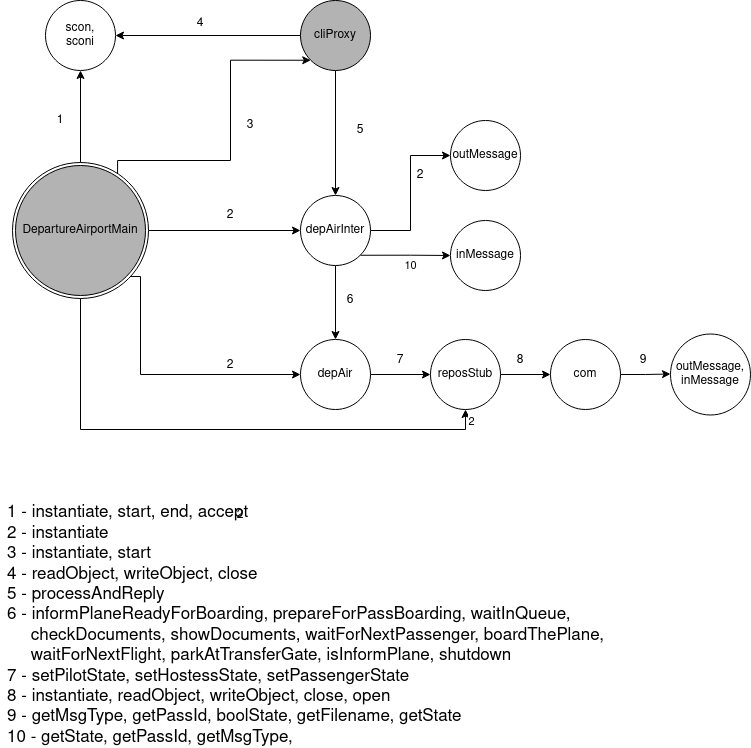

The diagram above was exported from draw.io. Its source (the exported page's mxGraphModel, read from the mxfile embedded in the PNG):
<mxGraphModel dx="1422" dy="793" grid="1" gridSize="10" guides="1" tooltips="1" connect="1" arrows="1" fold="1" page="1" pageScale="1" pageWidth="827" pageHeight="1169" math="0" shadow="0">
  <root>
    <mxCell id="0" />
    <mxCell id="1" parent="0" />
    <mxCell id="PAXDE96Kvfe6Os6zq7mN-8" style="edgeStyle=orthogonalEdgeStyle;rounded=0;orthogonalLoop=1;jettySize=auto;html=1;entryX=0;entryY=0.5;entryDx=0;entryDy=0;exitX=1;exitY=1;exitDx=0;exitDy=0;" parent="1" source="7afOUCs-en9jXJJjjRvW-4" target="PAXDE96Kvfe6Os6zq7mN-7" edge="1">
      <mxGeometry relative="1" as="geometry">
        <Array as="points">
          <mxPoint x="210" y="346" />
          <mxPoint x="210" y="444" />
        </Array>
        <mxPoint x="210" y="352.9150262212918" as="sourcePoint" />
      </mxGeometry>
    </mxCell>
    <mxCell id="PAXDE96Kvfe6Os6zq7mN-9" style="edgeStyle=orthogonalEdgeStyle;rounded=0;orthogonalLoop=1;jettySize=auto;html=1;entryX=0.5;entryY=1;entryDx=0;entryDy=0;exitX=0.5;exitY=0;exitDx=0;exitDy=0;" parent="1" source="7afOUCs-en9jXJJjjRvW-4" target="PAXDE96Kvfe6Os6zq7mN-2" edge="1">
      <mxGeometry relative="1" as="geometry">
        <mxPoint x="150" y="220" as="sourcePoint" />
      </mxGeometry>
    </mxCell>
    <mxCell id="PAXDE96Kvfe6Os6zq7mN-15" style="edgeStyle=orthogonalEdgeStyle;rounded=0;orthogonalLoop=1;jettySize=auto;html=1;entryX=0;entryY=1;entryDx=0;entryDy=0;exitX=0.785;exitY=0.085;exitDx=0;exitDy=0;exitPerimeter=0;" parent="1" source="7afOUCs-en9jXJJjjRvW-4" target="PAXDE96Kvfe6Os6zq7mN-4" edge="1">
      <mxGeometry relative="1" as="geometry">
        <Array as="points">
          <mxPoint x="187" y="230" />
          <mxPoint x="300" y="230" />
          <mxPoint x="300" y="130" />
        </Array>
        <mxPoint x="188.7298334620741" y="230" as="sourcePoint" />
      </mxGeometry>
    </mxCell>
    <mxCell id="PAXDE96Kvfe6Os6zq7mN-16" style="edgeStyle=orthogonalEdgeStyle;rounded=0;orthogonalLoop=1;jettySize=auto;html=1;entryX=0;entryY=0.5;entryDx=0;entryDy=0;exitX=1;exitY=0.5;exitDx=0;exitDy=0;" parent="1" source="7afOUCs-en9jXJJjjRvW-3" target="PAXDE96Kvfe6Os6zq7mN-5" edge="1">
      <mxGeometry relative="1" as="geometry">
        <mxPoint x="230" y="300" as="sourcePoint" />
      </mxGeometry>
    </mxCell>
    <mxCell id="PAXDE96Kvfe6Os6zq7mN-28" style="edgeStyle=orthogonalEdgeStyle;rounded=0;orthogonalLoop=1;jettySize=auto;html=1;entryX=0.5;entryY=1;entryDx=0;entryDy=0;exitX=0.5;exitY=1;exitDx=0;exitDy=0;" parent="1" source="7afOUCs-en9jXJJjjRvW-4" target="PAXDE96Kvfe6Os6zq7mN-26" edge="1">
      <mxGeometry relative="1" as="geometry">
        <Array as="points">
          <mxPoint x="150" y="499" />
          <mxPoint x="535" y="499" />
        </Array>
        <mxPoint x="150" y="380" as="sourcePoint" />
      </mxGeometry>
    </mxCell>
    <mxCell id="7afOUCs-en9jXJJjjRvW-8" value="2" style="edgeLabel;html=1;align=center;verticalAlign=middle;resizable=0;points=[];" vertex="1" connectable="0" parent="PAXDE96Kvfe6Os6zq7mN-28">
      <mxGeometry x="-0.2319" y="-2" relative="1" as="geometry">
        <mxPoint x="317" y="-11" as="offset" />
      </mxGeometry>
    </mxCell>
    <mxCell id="PAXDE96Kvfe6Os6zq7mN-2" value="&lt;div&gt;scon,&lt;/div&gt;&lt;div&gt;sconi&lt;br&gt;&lt;/div&gt;" style="ellipse;whiteSpace=wrap;html=1;align=center;" parent="1" vertex="1">
      <mxGeometry x="115" y="70" width="70" height="70" as="geometry" />
    </mxCell>
    <mxCell id="PAXDE96Kvfe6Os6zq7mN-10" style="edgeStyle=orthogonalEdgeStyle;rounded=0;orthogonalLoop=1;jettySize=auto;html=1;entryX=1;entryY=0.5;entryDx=0;entryDy=0;" parent="1" source="PAXDE96Kvfe6Os6zq7mN-4" target="PAXDE96Kvfe6Os6zq7mN-2" edge="1">
      <mxGeometry relative="1" as="geometry" />
    </mxCell>
    <mxCell id="PAXDE96Kvfe6Os6zq7mN-12" style="edgeStyle=orthogonalEdgeStyle;rounded=0;orthogonalLoop=1;jettySize=auto;html=1;entryX=0.5;entryY=0;entryDx=0;entryDy=0;" parent="1" source="PAXDE96Kvfe6Os6zq7mN-4" target="PAXDE96Kvfe6Os6zq7mN-5" edge="1">
      <mxGeometry relative="1" as="geometry" />
    </mxCell>
    <mxCell id="PAXDE96Kvfe6Os6zq7mN-4" value="cliProxy" style="ellipse;whiteSpace=wrap;html=1;align=center;fillColor=#B3B3B3;" parent="1" vertex="1">
      <mxGeometry x="370" y="70" width="70" height="70" as="geometry" />
    </mxCell>
    <mxCell id="PAXDE96Kvfe6Os6zq7mN-13" style="edgeStyle=orthogonalEdgeStyle;rounded=0;orthogonalLoop=1;jettySize=auto;html=1;entryX=0.5;entryY=0;entryDx=0;entryDy=0;" parent="1" source="PAXDE96Kvfe6Os6zq7mN-5" target="PAXDE96Kvfe6Os6zq7mN-7" edge="1">
      <mxGeometry relative="1" as="geometry" />
    </mxCell>
    <mxCell id="PAXDE96Kvfe6Os6zq7mN-14" style="edgeStyle=orthogonalEdgeStyle;rounded=0;orthogonalLoop=1;jettySize=auto;html=1;entryX=0;entryY=0.5;entryDx=0;entryDy=0;" parent="1" source="PAXDE96Kvfe6Os6zq7mN-5" target="PAXDE96Kvfe6Os6zq7mN-6" edge="1">
      <mxGeometry relative="1" as="geometry" />
    </mxCell>
    <mxCell id="7afOUCs-en9jXJJjjRvW-6" style="edgeStyle=orthogonalEdgeStyle;rounded=0;orthogonalLoop=1;jettySize=auto;html=1;exitX=1;exitY=1;exitDx=0;exitDy=0;" edge="1" parent="1" source="PAXDE96Kvfe6Os6zq7mN-5" target="7afOUCs-en9jXJJjjRvW-5">
      <mxGeometry relative="1" as="geometry" />
    </mxCell>
    <mxCell id="7afOUCs-en9jXJJjjRvW-7" value="10" style="edgeLabel;html=1;align=center;verticalAlign=middle;resizable=0;points=[];" vertex="1" connectable="0" parent="7afOUCs-en9jXJJjjRvW-6">
      <mxGeometry x="0.3402" y="2" relative="1" as="geometry">
        <mxPoint x="-7" y="12" as="offset" />
      </mxGeometry>
    </mxCell>
    <mxCell id="PAXDE96Kvfe6Os6zq7mN-5" value="depAirInter" style="ellipse;whiteSpace=wrap;html=1;align=center;" parent="1" vertex="1">
      <mxGeometry x="370" y="265" width="70" height="70" as="geometry" />
    </mxCell>
    <mxCell id="PAXDE96Kvfe6Os6zq7mN-6" value="outMessage" style="ellipse;whiteSpace=wrap;html=1;align=center;" parent="1" vertex="1">
      <mxGeometry x="520" y="190" width="70" height="70" as="geometry" />
    </mxCell>
    <mxCell id="PAXDE96Kvfe6Os6zq7mN-27" style="edgeStyle=orthogonalEdgeStyle;rounded=0;orthogonalLoop=1;jettySize=auto;html=1;entryX=0;entryY=0.5;entryDx=0;entryDy=0;" parent="1" source="PAXDE96Kvfe6Os6zq7mN-7" target="PAXDE96Kvfe6Os6zq7mN-26" edge="1">
      <mxGeometry relative="1" as="geometry" />
    </mxCell>
    <mxCell id="PAXDE96Kvfe6Os6zq7mN-7" value="depAir" style="ellipse;whiteSpace=wrap;html=1;align=center;" parent="1" vertex="1">
      <mxGeometry x="370" y="409" width="70" height="70" as="geometry" />
    </mxCell>
    <mxCell id="PAXDE96Kvfe6Os6zq7mN-17" value="1" style="text;html=1;strokeColor=none;fillColor=none;align=center;verticalAlign=middle;whiteSpace=wrap;rounded=0;" parent="1" vertex="1">
      <mxGeometry x="110" y="180" width="40" height="20" as="geometry" />
    </mxCell>
    <mxCell id="PAXDE96Kvfe6Os6zq7mN-18" value="4" style="text;html=1;strokeColor=none;fillColor=none;align=center;verticalAlign=middle;whiteSpace=wrap;rounded=0;" parent="1" vertex="1">
      <mxGeometry x="250" y="83" width="40" height="20" as="geometry" />
    </mxCell>
    <mxCell id="PAXDE96Kvfe6Os6zq7mN-19" value="5" style="text;html=1;strokeColor=none;fillColor=none;align=center;verticalAlign=middle;whiteSpace=wrap;rounded=0;" parent="1" vertex="1">
      <mxGeometry x="410" y="190" width="40" height="20" as="geometry" />
    </mxCell>
    <mxCell id="PAXDE96Kvfe6Os6zq7mN-20" value="&lt;div&gt;3&lt;/div&gt;" style="text;html=1;strokeColor=none;fillColor=none;align=center;verticalAlign=middle;whiteSpace=wrap;rounded=0;" parent="1" vertex="1">
      <mxGeometry x="300" y="180" width="40" height="30" as="geometry" />
    </mxCell>
    <mxCell id="PAXDE96Kvfe6Os6zq7mN-21" value="2" style="text;html=1;strokeColor=none;fillColor=none;align=center;verticalAlign=middle;whiteSpace=wrap;rounded=0;" parent="1" vertex="1">
      <mxGeometry x="280" y="270" width="40" height="30" as="geometry" />
    </mxCell>
    <mxCell id="PAXDE96Kvfe6Os6zq7mN-23" value="2" style="text;html=1;strokeColor=none;fillColor=none;align=center;verticalAlign=middle;whiteSpace=wrap;rounded=0;" parent="1" vertex="1">
      <mxGeometry x="470" y="230" width="40" height="30" as="geometry" />
    </mxCell>
    <mxCell id="PAXDE96Kvfe6Os6zq7mN-24" value="2" style="text;html=1;strokeColor=none;fillColor=none;align=center;verticalAlign=middle;whiteSpace=wrap;rounded=0;" parent="1" vertex="1">
      <mxGeometry x="280" y="420" width="40" height="30" as="geometry" />
    </mxCell>
    <mxCell id="PAXDE96Kvfe6Os6zq7mN-25" value="6" style="text;html=1;strokeColor=none;fillColor=none;align=center;verticalAlign=middle;whiteSpace=wrap;rounded=0;" parent="1" vertex="1">
      <mxGeometry x="400" y="360" width="40" height="20" as="geometry" />
    </mxCell>
    <mxCell id="PAXDE96Kvfe6Os6zq7mN-30" style="edgeStyle=orthogonalEdgeStyle;rounded=0;orthogonalLoop=1;jettySize=auto;html=1;" parent="1" source="PAXDE96Kvfe6Os6zq7mN-26" target="PAXDE96Kvfe6Os6zq7mN-29" edge="1">
      <mxGeometry relative="1" as="geometry" />
    </mxCell>
    <mxCell id="PAXDE96Kvfe6Os6zq7mN-26" value="reposStub" style="ellipse;whiteSpace=wrap;html=1;align=center;" parent="1" vertex="1">
      <mxGeometry x="500" y="409" width="70" height="70" as="geometry" />
    </mxCell>
    <mxCell id="PAXDE96Kvfe6Os6zq7mN-32" style="edgeStyle=orthogonalEdgeStyle;rounded=0;orthogonalLoop=1;jettySize=auto;html=1;entryX=0;entryY=0.5;entryDx=0;entryDy=0;" parent="1" source="PAXDE96Kvfe6Os6zq7mN-29" edge="1">
      <mxGeometry relative="1" as="geometry">
        <mxPoint x="740" y="443.5" as="targetPoint" />
      </mxGeometry>
    </mxCell>
    <mxCell id="PAXDE96Kvfe6Os6zq7mN-29" value="com" style="ellipse;whiteSpace=wrap;html=1;align=center;" parent="1" vertex="1">
      <mxGeometry x="620" y="409" width="70" height="70" as="geometry" />
    </mxCell>
    <mxCell id="PAXDE96Kvfe6Os6zq7mN-31" value="&lt;div&gt;outMessage,&lt;/div&gt;&lt;div&gt;inMessage&lt;br&gt;&lt;/div&gt;" style="ellipse;whiteSpace=wrap;html=1;align=center;" parent="1" vertex="1">
      <mxGeometry x="740" y="403.5" width="80" height="81" as="geometry" />
    </mxCell>
    <mxCell id="PAXDE96Kvfe6Os6zq7mN-33" value="2" style="text;html=1;strokeColor=none;fillColor=none;align=center;verticalAlign=middle;whiteSpace=wrap;rounded=0;" parent="1" vertex="1">
      <mxGeometry x="290" y="575" width="40" height="20" as="geometry" />
    </mxCell>
    <mxCell id="PAXDE96Kvfe6Os6zq7mN-34" value="7" style="text;html=1;strokeColor=none;fillColor=none;align=center;verticalAlign=middle;whiteSpace=wrap;rounded=0;" parent="1" vertex="1">
      <mxGeometry x="450" y="420" width="40" height="20" as="geometry" />
    </mxCell>
    <mxCell id="PAXDE96Kvfe6Os6zq7mN-35" value="8" style="text;html=1;strokeColor=none;fillColor=none;align=center;verticalAlign=middle;whiteSpace=wrap;rounded=0;" parent="1" vertex="1">
      <mxGeometry x="570" y="420" width="40" height="20" as="geometry" />
    </mxCell>
    <mxCell id="PAXDE96Kvfe6Os6zq7mN-36" value="9" style="text;html=1;strokeColor=none;fillColor=none;align=center;verticalAlign=middle;whiteSpace=wrap;rounded=0;" parent="1" vertex="1">
      <mxGeometry x="693" y="420" width="40" height="20" as="geometry" />
    </mxCell>
    <mxCell id="7afOUCs-en9jXJJjjRvW-1" value="&lt;div style=&quot;font-size: 17px&quot; align=&quot;left&quot;&gt;&lt;font style=&quot;font-size: 17px&quot;&gt;1 - instantiate, start, end, accept&lt;/font&gt;&lt;/div&gt;&lt;div style=&quot;font-size: 17px&quot; align=&quot;left&quot;&gt;&lt;font style=&quot;font-size: 17px&quot;&gt;2 - instantiate&lt;/font&gt;&lt;/div&gt;&lt;div style=&quot;font-size: 17px&quot; align=&quot;left&quot;&gt;&lt;font style=&quot;font-size: 17px&quot;&gt;3 - instantiate, start&lt;/font&gt;&lt;/div&gt;&lt;div style=&quot;font-size: 17px&quot; align=&quot;left&quot;&gt;&lt;font style=&quot;font-size: 17px&quot;&gt;4 - readObject, writeObject, close&lt;/font&gt;&lt;/div&gt;&lt;div style=&quot;font-size: 17px&quot; align=&quot;left&quot;&gt;&lt;font style=&quot;font-size: 17px&quot;&gt;5 - processAndReply&lt;/font&gt;&lt;/div&gt;&lt;div style=&quot;font-size: 17px&quot; align=&quot;left&quot;&gt;&lt;font style=&quot;font-size: 17px&quot;&gt;6 - informPlaneReadyForBoarding, prepareForPassBoarding, waitInQueue, &lt;br&gt;&lt;/font&gt;&lt;/div&gt;&lt;div style=&quot;font-size: 17px&quot; align=&quot;left&quot;&gt;&lt;font style=&quot;font-size: 17px&quot;&gt;&amp;nbsp;&amp;nbsp;&amp;nbsp;&amp;nbsp; checkDocuments, showDocuments, waitForNextPassenger, boardThePlane, &lt;br&gt;&lt;/font&gt;&lt;/div&gt;&lt;div style=&quot;font-size: 17px&quot; align=&quot;left&quot;&gt;&lt;font style=&quot;font-size: 17px&quot;&gt;&amp;nbsp;&amp;nbsp;&amp;nbsp;&amp;nbsp; waitForNextFlight, parkAtTransferGate, isInformPlane, shutdown&lt;br&gt;&lt;/font&gt;&lt;/div&gt;&lt;div style=&quot;font-size: 17px&quot; align=&quot;left&quot;&gt;&lt;font style=&quot;font-size: 17px&quot;&gt;7 - setPilotState, setHostessState, setPassengerState&lt;br&gt;&lt;/font&gt;&lt;/div&gt;&lt;div style=&quot;font-size: 17px&quot; align=&quot;left&quot;&gt;&lt;font style=&quot;font-size: 17px&quot;&gt;8 - instantiate, readObject, writeObject, close, open&lt;br&gt;&lt;/font&gt;&lt;/div&gt;&lt;div style=&quot;font-size: 17px&quot; align=&quot;left&quot;&gt;&lt;font style=&quot;font-size: 17px&quot;&gt;9 - getMsgType, getPassId, boolState, getFilename, getState&lt;/font&gt;&lt;/div&gt;&lt;div style=&quot;font-size: 17px&quot; align=&quot;left&quot;&gt;&lt;font style=&quot;font-size: 17px&quot;&gt;10 - getState, getPassId, getMsgType, &lt;br&gt;&lt;/font&gt;&lt;/div&gt;" style="text;html=1;align=center;verticalAlign=middle;resizable=0;points=[];autosize=1;strokeColor=none;" vertex="1" parent="1">
      <mxGeometry x="70" y="610" width="610" height="170" as="geometry" />
    </mxCell>
    <mxCell id="7afOUCs-en9jXJJjjRvW-2" value="" style="group" vertex="1" connectable="0" parent="1">
      <mxGeometry x="82" y="232" width="136" height="136" as="geometry" />
    </mxCell>
    <mxCell id="7afOUCs-en9jXJJjjRvW-3" value="" style="ellipse;whiteSpace=wrap;html=1;align=center;" vertex="1" parent="7afOUCs-en9jXJJjjRvW-2">
      <mxGeometry width="136" height="136" as="geometry" />
    </mxCell>
    <mxCell id="7afOUCs-en9jXJJjjRvW-4" value="DepartureAirportMain" style="ellipse;whiteSpace=wrap;html=1;align=center;strokeColor=#000000;fillColor=#B3B3B3;" vertex="1" parent="7afOUCs-en9jXJJjjRvW-2">
      <mxGeometry x="3" y="3" width="130" height="130" as="geometry" />
    </mxCell>
    <mxCell id="7afOUCs-en9jXJJjjRvW-5" value="inMessage" style="ellipse;whiteSpace=wrap;html=1;align=center;" vertex="1" parent="1">
      <mxGeometry x="520" y="290" width="70" height="70" as="geometry" />
    </mxCell>
  </root>
</mxGraphModel>